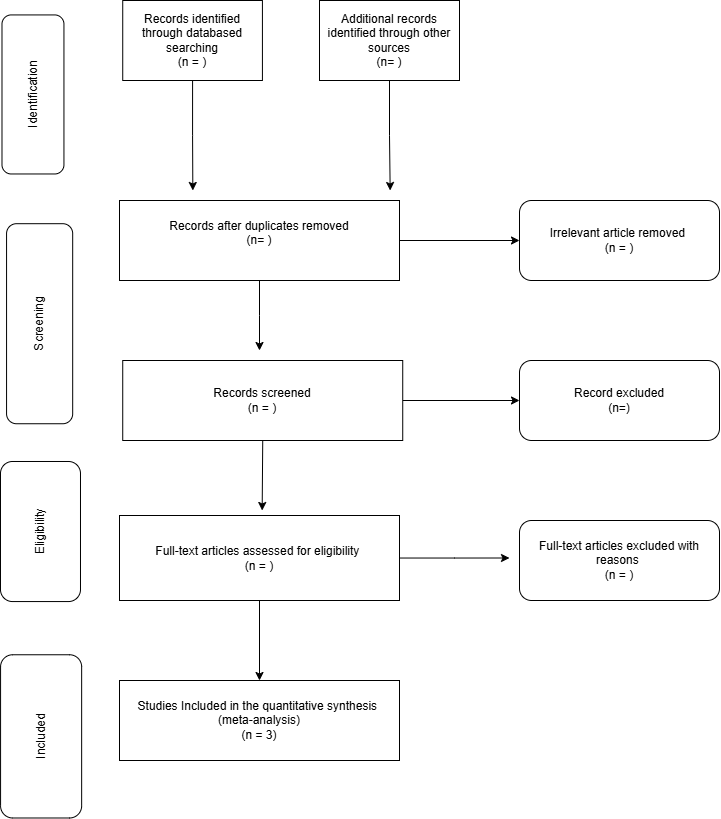

The diagram above was exported from draw.io. Its source (the exported page's mxGraphModel, read from the mxfile embedded in the PNG):
<mxGraphModel dx="2232" dy="1029" grid="1" gridSize="10" guides="1" tooltips="1" connect="1" arrows="1" fold="1" page="1" pageScale="1" pageWidth="827" pageHeight="1169" math="0" shadow="0">
  <root>
    <mxCell id="WIyWlLk6GJQsqaUBKTNV-0" />
    <mxCell id="WIyWlLk6GJQsqaUBKTNV-1" parent="WIyWlLk6GJQsqaUBKTNV-0" />
    <mxCell id="WIyWlLk6GJQsqaUBKTNV-7" value="Irrelevant article removed&amp;nbsp;&lt;br&gt;(n = )" style="rounded=1;whiteSpace=wrap;html=1;fontSize=12;glass=0;strokeWidth=1;shadow=0;" parent="WIyWlLk6GJQsqaUBKTNV-1" vertex="1">
      <mxGeometry x="560" y="240" width="200" height="80" as="geometry" />
    </mxCell>
    <mxCell id="WIyWlLk6GJQsqaUBKTNV-11" value="Full-text articles excluded with reasons&amp;nbsp;&lt;br&gt;(n = )" style="rounded=1;whiteSpace=wrap;html=1;fontSize=12;glass=0;strokeWidth=1;shadow=0;" parent="WIyWlLk6GJQsqaUBKTNV-1" vertex="1">
      <mxGeometry x="560" y="560" width="200" height="80" as="geometry" />
    </mxCell>
    <mxCell id="xpX1tN6jX--aOgcp1Ym8-26" style="edgeStyle=orthogonalEdgeStyle;rounded=0;orthogonalLoop=1;jettySize=auto;html=1;exitX=0.5;exitY=1;exitDx=0;exitDy=0;" edge="1" parent="WIyWlLk6GJQsqaUBKTNV-1" source="xpX1tN6jX--aOgcp1Ym8-0">
      <mxGeometry relative="1" as="geometry">
        <mxPoint x="430.6666666666665" y="230" as="targetPoint" />
      </mxGeometry>
    </mxCell>
    <mxCell id="xpX1tN6jX--aOgcp1Ym8-0" value="Additional records identified through other sources&lt;br&gt;(n= )" style="rounded=0;whiteSpace=wrap;html=1;" vertex="1" parent="WIyWlLk6GJQsqaUBKTNV-1">
      <mxGeometry x="360" y="40" width="140" height="80" as="geometry" />
    </mxCell>
    <mxCell id="xpX1tN6jX--aOgcp1Ym8-27" style="edgeStyle=orthogonalEdgeStyle;rounded=0;orthogonalLoop=1;jettySize=auto;html=1;exitX=0.5;exitY=1;exitDx=0;exitDy=0;" edge="1" parent="WIyWlLk6GJQsqaUBKTNV-1" source="xpX1tN6jX--aOgcp1Ym8-4">
      <mxGeometry relative="1" as="geometry">
        <mxPoint x="233.33333333333348" y="230" as="targetPoint" />
      </mxGeometry>
    </mxCell>
    <mxCell id="xpX1tN6jX--aOgcp1Ym8-4" value="Records identified through databased searching&lt;br&gt;(n = )" style="rounded=0;whiteSpace=wrap;html=1;" vertex="1" parent="WIyWlLk6GJQsqaUBKTNV-1">
      <mxGeometry x="163.23" y="40" width="139.69" height="80" as="geometry" />
    </mxCell>
    <mxCell id="xpX1tN6jX--aOgcp1Ym8-25" style="edgeStyle=orthogonalEdgeStyle;rounded=0;orthogonalLoop=1;jettySize=auto;html=1;exitX=1;exitY=0.5;exitDx=0;exitDy=0;entryX=0;entryY=0.5;entryDx=0;entryDy=0;" edge="1" parent="WIyWlLk6GJQsqaUBKTNV-1" source="xpX1tN6jX--aOgcp1Ym8-5" target="WIyWlLk6GJQsqaUBKTNV-7">
      <mxGeometry relative="1" as="geometry" />
    </mxCell>
    <mxCell id="xpX1tN6jX--aOgcp1Ym8-31" style="edgeStyle=orthogonalEdgeStyle;rounded=0;orthogonalLoop=1;jettySize=auto;html=1;" edge="1" parent="WIyWlLk6GJQsqaUBKTNV-1" source="xpX1tN6jX--aOgcp1Ym8-5">
      <mxGeometry relative="1" as="geometry">
        <mxPoint x="300" y="390" as="targetPoint" />
      </mxGeometry>
    </mxCell>
    <mxCell id="xpX1tN6jX--aOgcp1Ym8-5" value="Records after duplicates removed&lt;br&gt;(n= )&lt;div&gt;&lt;br&gt;&lt;/div&gt;" style="rounded=0;whiteSpace=wrap;html=1;" vertex="1" parent="WIyWlLk6GJQsqaUBKTNV-1">
      <mxGeometry x="160" y="240" width="280" height="80" as="geometry" />
    </mxCell>
    <mxCell id="xpX1tN6jX--aOgcp1Ym8-24" style="edgeStyle=orthogonalEdgeStyle;rounded=0;orthogonalLoop=1;jettySize=auto;html=1;exitX=1;exitY=0.5;exitDx=0;exitDy=0;entryX=0;entryY=0.5;entryDx=0;entryDy=0;" edge="1" parent="WIyWlLk6GJQsqaUBKTNV-1" source="xpX1tN6jX--aOgcp1Ym8-6" target="xpX1tN6jX--aOgcp1Ym8-7">
      <mxGeometry relative="1" as="geometry" />
    </mxCell>
    <mxCell id="xpX1tN6jX--aOgcp1Ym8-32" style="edgeStyle=orthogonalEdgeStyle;rounded=0;orthogonalLoop=1;jettySize=auto;html=1;exitX=0.5;exitY=1;exitDx=0;exitDy=0;" edge="1" parent="WIyWlLk6GJQsqaUBKTNV-1" source="xpX1tN6jX--aOgcp1Ym8-6">
      <mxGeometry relative="1" as="geometry">
        <mxPoint x="302.6666666666665" y="550" as="targetPoint" />
      </mxGeometry>
    </mxCell>
    <mxCell id="xpX1tN6jX--aOgcp1Ym8-6" value="Records screened&lt;br&gt;(n = )" style="rounded=0;whiteSpace=wrap;html=1;" vertex="1" parent="WIyWlLk6GJQsqaUBKTNV-1">
      <mxGeometry x="163.23" y="400" width="280" height="80" as="geometry" />
    </mxCell>
    <mxCell id="xpX1tN6jX--aOgcp1Ym8-7" value="Record excluded&lt;br&gt;(n=)" style="rounded=1;whiteSpace=wrap;html=1;fontSize=12;glass=0;strokeWidth=1;shadow=0;" vertex="1" parent="WIyWlLk6GJQsqaUBKTNV-1">
      <mxGeometry x="560" y="400" width="200" height="80" as="geometry" />
    </mxCell>
    <mxCell id="xpX1tN6jX--aOgcp1Ym8-10" value="Identification" style="rounded=1;whiteSpace=wrap;html=1;rotation=-90;" vertex="1" parent="WIyWlLk6GJQsqaUBKTNV-1">
      <mxGeometry x="-6.06" y="102.98" width="159.04" height="61.95" as="geometry" />
    </mxCell>
    <mxCell id="xpX1tN6jX--aOgcp1Ym8-11" value="Screening" style="rounded=1;whiteSpace=wrap;html=1;rotation=-90;" vertex="1" parent="WIyWlLk6GJQsqaUBKTNV-1">
      <mxGeometry x="-19.89" y="330.16" width="200.04" height="66.11" as="geometry" />
    </mxCell>
    <mxCell id="xpX1tN6jX--aOgcp1Ym8-12" value="Eligibility" style="rounded=1;whiteSpace=wrap;html=1;rotation=-90;" vertex="1" parent="WIyWlLk6GJQsqaUBKTNV-1">
      <mxGeometry x="10.96" y="531.03" width="140.07" height="80" as="geometry" />
    </mxCell>
    <mxCell id="xpX1tN6jX--aOgcp1Ym8-13" value="Included" style="rounded=1;whiteSpace=wrap;html=1;rotation=-90;" vertex="1" parent="WIyWlLk6GJQsqaUBKTNV-1">
      <mxGeometry y="735.34" width="163.23" height="81.08" as="geometry" />
    </mxCell>
    <mxCell id="xpX1tN6jX--aOgcp1Ym8-23" style="edgeStyle=orthogonalEdgeStyle;rounded=0;orthogonalLoop=1;jettySize=auto;html=1;" edge="1" parent="WIyWlLk6GJQsqaUBKTNV-1" source="xpX1tN6jX--aOgcp1Ym8-18">
      <mxGeometry relative="1" as="geometry">
        <mxPoint x="550" y="597.5" as="targetPoint" />
      </mxGeometry>
    </mxCell>
    <mxCell id="xpX1tN6jX--aOgcp1Ym8-30" style="edgeStyle=orthogonalEdgeStyle;rounded=0;orthogonalLoop=1;jettySize=auto;html=1;entryX=0.5;entryY=0;entryDx=0;entryDy=0;" edge="1" parent="WIyWlLk6GJQsqaUBKTNV-1" source="xpX1tN6jX--aOgcp1Ym8-18" target="xpX1tN6jX--aOgcp1Ym8-19">
      <mxGeometry relative="1" as="geometry" />
    </mxCell>
    <mxCell id="xpX1tN6jX--aOgcp1Ym8-18" value="Full-text articles assessed for eligibility&amp;nbsp;&lt;div&gt;(n = )&lt;/div&gt;" style="rounded=0;whiteSpace=wrap;html=1;" vertex="1" parent="WIyWlLk6GJQsqaUBKTNV-1">
      <mxGeometry x="160" y="555" width="280" height="85" as="geometry" />
    </mxCell>
    <mxCell id="xpX1tN6jX--aOgcp1Ym8-19" value="Studies Included in the quantitative synthesis&amp;nbsp;&lt;br&gt;(meta-analysis)&lt;br&gt;(n = 3)" style="rounded=0;whiteSpace=wrap;html=1;" vertex="1" parent="WIyWlLk6GJQsqaUBKTNV-1">
      <mxGeometry x="160" y="720" width="280" height="80" as="geometry" />
    </mxCell>
  </root>
</mxGraphModel>